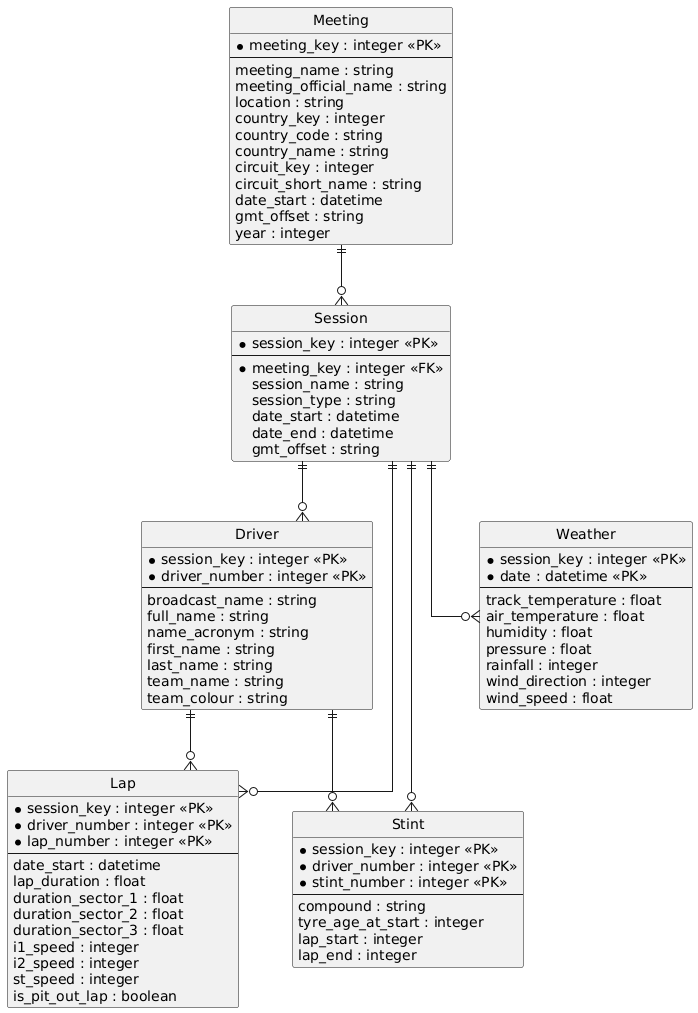

The diagram above was rendered by PlantUML. Its source (embedded in the PNG):
@startuml
hide circle
skinparam linetype ortho

entity "Meeting" {
  * meeting_key : integer <<PK>>
  --
  meeting_name : string
  meeting_official_name : string
  location : string
  country_key : integer
  country_code : string
  country_name : string
  circuit_key : integer
  circuit_short_name : string
  date_start : datetime
  gmt_offset : string
  year : integer
}

entity "Session" {
  * session_key : integer <<PK>>
  --
  * meeting_key : integer <<FK>>
  session_name : string
  session_type : string
  date_start : datetime
  date_end : datetime
  gmt_offset : string
}

entity "Driver" {
  * session_key : integer <<PK>>
  * driver_number : integer <<PK>>
  --
  broadcast_name : string
  full_name : string
  name_acronym : string
  first_name : string
  last_name : string
  team_name : string
  team_colour : string
}

entity "Lap" {
  * session_key : integer <<PK>>
  * driver_number : integer <<PK>>
  * lap_number : integer <<PK>>
  --
  date_start : datetime
  lap_duration : float
  duration_sector_1 : float
  duration_sector_2 : float
  duration_sector_3 : float
  i1_speed : integer
  i2_speed : integer
  st_speed : integer
  is_pit_out_lap : boolean
}

entity "Stint" {
  * session_key : integer <<PK>>
  * driver_number : integer <<PK>>
  * stint_number : integer <<PK>>
  --
  compound : string
  tyre_age_at_start : integer
  lap_start : integer
  lap_end : integer
}

entity "Weather" {
  * session_key : integer <<PK>>
  * date : datetime <<PK>>
  --
  track_temperature : float
  air_temperature : float
  humidity : float
  pressure : float
  rainfall : integer
  wind_direction : integer
  wind_speed : float
}

Meeting ||--o{ Session
Session ||--o{ Driver
Session ||--o{ Lap
Session ||--o{ Stint
Session ||--o{ Weather
Driver ||--o{ Lap
Driver ||--o{ Stint
@enduml